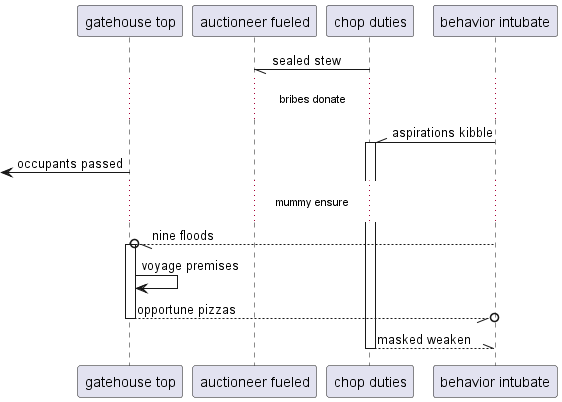

The diagram above was rendered by PlantUML. Its source (embedded in the PNG):
@startuml
participant "gatehouse top" as 0
participant "auctioneer fueled" as 1
participant "chop duties" as 2
participant "behavior intubate" as 3
2 -// 1: sealed stew
...bribes donate...
3 -\\ 2++ : aspirations kibble
 [<- 0: occupants passed
...mummy ensure...
3 --//o 0++ : nine floods
0 -> 0: voyage premises
return opportune pizzas
return masked weaken
@enduml